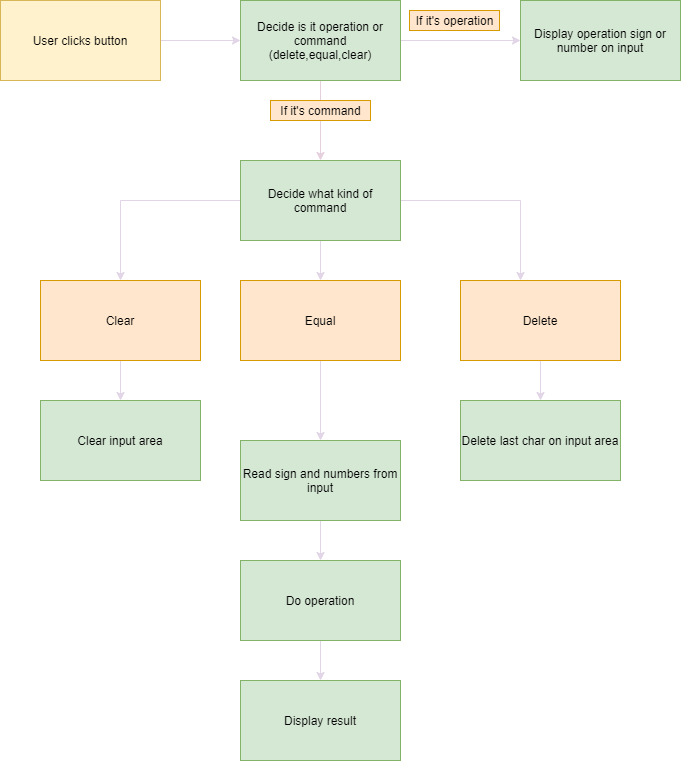

The diagram above was exported from draw.io. Its source (the exported page's mxGraphModel, read from the mxfile embedded in the PNG):
<mxGraphModel dx="1422" dy="800" grid="1" gridSize="10" guides="1" tooltips="1" connect="1" arrows="1" fold="1" page="1" pageScale="1" pageWidth="827" pageHeight="1169" math="0" shadow="0">
  <root>
    <mxCell id="0" />
    <mxCell id="1" parent="0" />
    <mxCell id="KxM6X7FD-Kp7fycjbI28-1" value="Display operation sign or number on input" style="rounded=0;whiteSpace=wrap;html=1;fillColor=#d5e8d4;strokeColor=#82b366;" vertex="1" parent="1">
      <mxGeometry x="1020" y="360" width="160" height="80" as="geometry" />
    </mxCell>
    <mxCell id="KxM6X7FD-Kp7fycjbI28-2" style="edgeStyle=orthogonalEdgeStyle;rounded=0;orthogonalLoop=1;jettySize=auto;html=1;entryX=0.5;entryY=0;entryDx=0;entryDy=0;fillColor=#f5f5f5;strokeColor=#E1D5E7;" edge="1" parent="1" source="KxM6X7FD-Kp7fycjbI28-3" target="KxM6X7FD-Kp7fycjbI28-5">
      <mxGeometry relative="1" as="geometry" />
    </mxCell>
    <mxCell id="KxM6X7FD-Kp7fycjbI28-3" value="Read sign and numbers from input" style="rounded=0;whiteSpace=wrap;html=1;fillColor=#d5e8d4;strokeColor=#82b366;" vertex="1" parent="1">
      <mxGeometry x="740" y="800" width="160" height="80" as="geometry" />
    </mxCell>
    <mxCell id="KxM6X7FD-Kp7fycjbI28-4" style="edgeStyle=orthogonalEdgeStyle;rounded=0;orthogonalLoop=1;jettySize=auto;html=1;entryX=0.5;entryY=0;entryDx=0;entryDy=0;fillColor=#f5f5f5;strokeColor=#E1D5E7;" edge="1" parent="1" source="KxM6X7FD-Kp7fycjbI28-5" target="KxM6X7FD-Kp7fycjbI28-6">
      <mxGeometry relative="1" as="geometry" />
    </mxCell>
    <mxCell id="KxM6X7FD-Kp7fycjbI28-5" value="Do operation" style="rounded=0;whiteSpace=wrap;html=1;fillColor=#d5e8d4;strokeColor=#82b366;" vertex="1" parent="1">
      <mxGeometry x="740" y="920" width="160" height="80" as="geometry" />
    </mxCell>
    <mxCell id="KxM6X7FD-Kp7fycjbI28-6" value="Display result" style="rounded=0;whiteSpace=wrap;html=1;fillColor=#d5e8d4;strokeColor=#82b366;" vertex="1" parent="1">
      <mxGeometry x="740" y="1040" width="160" height="80" as="geometry" />
    </mxCell>
    <mxCell id="KxM6X7FD-Kp7fycjbI28-7" style="edgeStyle=orthogonalEdgeStyle;rounded=0;orthogonalLoop=1;jettySize=auto;html=1;entryX=0;entryY=0.5;entryDx=0;entryDy=0;fillColor=#f5f5f5;strokeColor=#E1D5E7;" edge="1" parent="1" source="KxM6X7FD-Kp7fycjbI28-9" target="KxM6X7FD-Kp7fycjbI28-1">
      <mxGeometry relative="1" as="geometry" />
    </mxCell>
    <mxCell id="KxM6X7FD-Kp7fycjbI28-8" style="edgeStyle=orthogonalEdgeStyle;rounded=0;orthogonalLoop=1;jettySize=auto;html=1;strokeColor=#E6D0DE;" edge="1" parent="1" source="KxM6X7FD-Kp7fycjbI28-9">
      <mxGeometry relative="1" as="geometry">
        <mxPoint x="820" y="519.9999999999999" as="targetPoint" />
      </mxGeometry>
    </mxCell>
    <mxCell id="KxM6X7FD-Kp7fycjbI28-9" value="Decide is it operation or command (delete,equal,clear)" style="rounded=0;whiteSpace=wrap;html=1;fillColor=#d5e8d4;strokeColor=#82b366;" vertex="1" parent="1">
      <mxGeometry x="740" y="360" width="160" height="80" as="geometry" />
    </mxCell>
    <mxCell id="KxM6X7FD-Kp7fycjbI28-10" value="If it's operation" style="text;html=1;align=center;verticalAlign=middle;resizable=0;points=[];autosize=1;strokeColor=#d79b00;fillColor=#ffe6cc;" vertex="1" parent="1">
      <mxGeometry x="909" y="370" width="90" height="20" as="geometry" />
    </mxCell>
    <mxCell id="KxM6X7FD-Kp7fycjbI28-11" value="If it's command" style="text;html=1;align=center;verticalAlign=middle;resizable=0;points=[];autosize=1;strokeColor=#d79b00;rounded=0;glass=0;fillColor=#ffe6cc;" vertex="1" parent="1">
      <mxGeometry x="770" y="460" width="100" height="20" as="geometry" />
    </mxCell>
    <mxCell id="KxM6X7FD-Kp7fycjbI28-12" style="edgeStyle=orthogonalEdgeStyle;rounded=0;orthogonalLoop=1;jettySize=auto;html=1;strokeColor=#E1D5E7;" edge="1" parent="1" source="KxM6X7FD-Kp7fycjbI28-16">
      <mxGeometry relative="1" as="geometry">
        <mxPoint x="820" y="640" as="targetPoint" />
      </mxGeometry>
    </mxCell>
    <mxCell id="KxM6X7FD-Kp7fycjbI28-14" style="edgeStyle=orthogonalEdgeStyle;rounded=0;orthogonalLoop=1;jettySize=auto;html=1;entryX=0.5;entryY=0;entryDx=0;entryDy=0;fillColor=#f5f5f5;strokeColor=#E1D5E7;" edge="1" parent="1" source="KxM6X7FD-Kp7fycjbI28-16" target="KxM6X7FD-Kp7fycjbI28-20">
      <mxGeometry relative="1" as="geometry">
        <mxPoint x="620" y="560" as="targetPoint" />
      </mxGeometry>
    </mxCell>
    <mxCell id="KxM6X7FD-Kp7fycjbI28-15" style="edgeStyle=orthogonalEdgeStyle;rounded=0;orthogonalLoop=1;jettySize=auto;html=1;entryX=0.5;entryY=0;entryDx=0;entryDy=0;fillColor=#f5f5f5;strokeColor=#E1D5E7;" edge="1" parent="1" source="KxM6X7FD-Kp7fycjbI28-16">
      <mxGeometry relative="1" as="geometry">
        <mxPoint x="1020" y="640" as="targetPoint" />
      </mxGeometry>
    </mxCell>
    <mxCell id="KxM6X7FD-Kp7fycjbI28-16" value="Decide what kind of command" style="rounded=0;whiteSpace=wrap;html=1;fillColor=#d5e8d4;strokeColor=#82b366;" vertex="1" parent="1">
      <mxGeometry x="740" y="520" width="160" height="80" as="geometry" />
    </mxCell>
    <mxCell id="KxM6X7FD-Kp7fycjbI28-17" style="edgeStyle=orthogonalEdgeStyle;rounded=0;orthogonalLoop=1;jettySize=auto;html=1;entryX=0;entryY=0.5;entryDx=0;entryDy=0;fillColor=#f5f5f5;strokeColor=#E1D5E7;" edge="1" parent="1" source="KxM6X7FD-Kp7fycjbI28-18" target="KxM6X7FD-Kp7fycjbI28-9">
      <mxGeometry relative="1" as="geometry" />
    </mxCell>
    <mxCell id="KxM6X7FD-Kp7fycjbI28-18" value="User clicks button" style="rounded=0;whiteSpace=wrap;html=1;fillColor=#fff2cc;strokeColor=#d6b656;" vertex="1" parent="1">
      <mxGeometry x="500" y="360" width="160" height="80" as="geometry" />
    </mxCell>
    <mxCell id="KxM6X7FD-Kp7fycjbI28-19" style="edgeStyle=orthogonalEdgeStyle;rounded=0;orthogonalLoop=1;jettySize=auto;html=1;entryX=0.5;entryY=0;entryDx=0;entryDy=0;fillColor=#f5f5f5;strokeColor=#E1D5E7;" edge="1" parent="1" source="KxM6X7FD-Kp7fycjbI28-20" target="KxM6X7FD-Kp7fycjbI28-25">
      <mxGeometry relative="1" as="geometry" />
    </mxCell>
    <mxCell id="KxM6X7FD-Kp7fycjbI28-20" value="Clear" style="rounded=0;whiteSpace=wrap;html=1;fillColor=#ffe6cc;strokeColor=#d79b00;" vertex="1" parent="1">
      <mxGeometry x="540" y="640" width="160" height="80" as="geometry" />
    </mxCell>
    <mxCell id="KxM6X7FD-Kp7fycjbI28-21" style="edgeStyle=orthogonalEdgeStyle;rounded=0;orthogonalLoop=1;jettySize=auto;html=1;fillColor=#f5f5f5;strokeColor=#E1D5E7;" edge="1" parent="1" source="KxM6X7FD-Kp7fycjbI28-22">
      <mxGeometry relative="1" as="geometry">
        <mxPoint x="820" y="800" as="targetPoint" />
      </mxGeometry>
    </mxCell>
    <mxCell id="KxM6X7FD-Kp7fycjbI28-22" value="Equal" style="rounded=0;whiteSpace=wrap;html=1;fillColor=#ffe6cc;strokeColor=#d79b00;" vertex="1" parent="1">
      <mxGeometry x="740" y="640" width="160" height="80" as="geometry" />
    </mxCell>
    <mxCell id="KxM6X7FD-Kp7fycjbI28-23" style="edgeStyle=orthogonalEdgeStyle;rounded=0;orthogonalLoop=1;jettySize=auto;html=1;entryX=0.5;entryY=0;entryDx=0;entryDy=0;fillColor=#f5f5f5;strokeColor=#E1D5E7;" edge="1" parent="1" source="KxM6X7FD-Kp7fycjbI28-24" target="KxM6X7FD-Kp7fycjbI28-26">
      <mxGeometry relative="1" as="geometry" />
    </mxCell>
    <mxCell id="KxM6X7FD-Kp7fycjbI28-24" value="Delete" style="rounded=0;whiteSpace=wrap;html=1;fillColor=#ffe6cc;strokeColor=#d79b00;" vertex="1" parent="1">
      <mxGeometry x="960" y="640" width="160" height="80" as="geometry" />
    </mxCell>
    <mxCell id="KxM6X7FD-Kp7fycjbI28-25" value="Clear input area" style="rounded=0;whiteSpace=wrap;html=1;fillColor=#d5e8d4;strokeColor=#82b366;" vertex="1" parent="1">
      <mxGeometry x="540" y="760" width="160" height="80" as="geometry" />
    </mxCell>
    <mxCell id="KxM6X7FD-Kp7fycjbI28-26" value="Delete last char on input area" style="rounded=0;whiteSpace=wrap;html=1;fillColor=#d5e8d4;strokeColor=#82b366;" vertex="1" parent="1">
      <mxGeometry x="960" y="760" width="160" height="80" as="geometry" />
    </mxCell>
  </root>
</mxGraphModel>